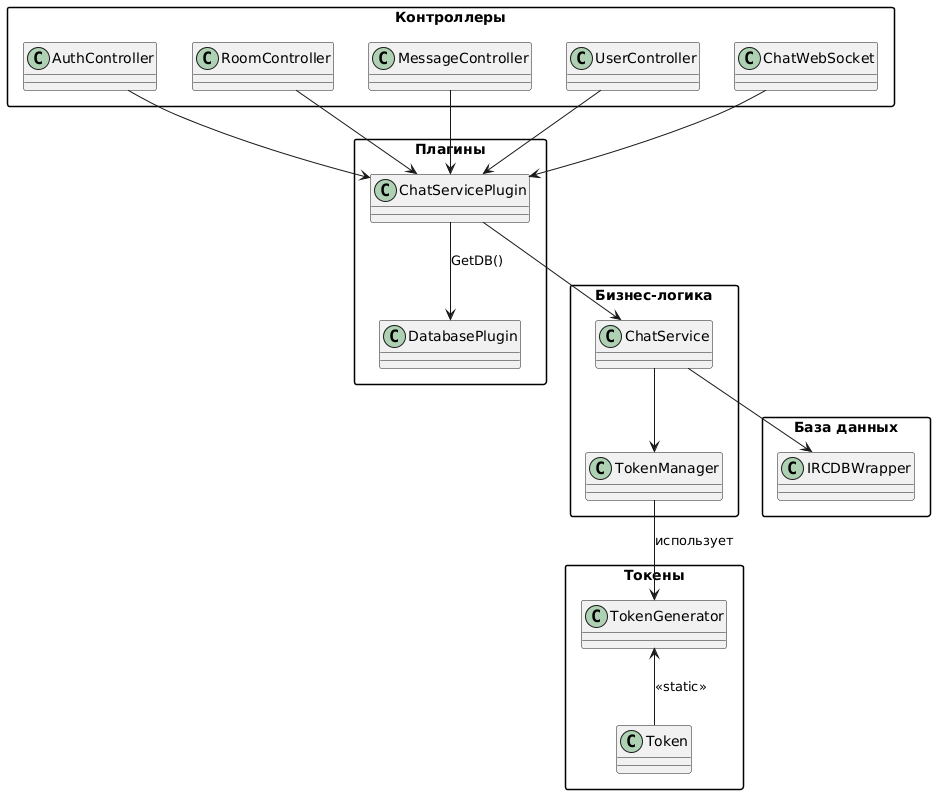

The diagram above was rendered by PlantUML. Its source (embedded in the PNG):
@startuml
skinparam packageStyle rectangle
skinparam classAttributeIconSize 0

' === Контроллеры ===
package "Контроллеры" {
    class AuthController
    class RoomController
    class MessageController
    class UserController
    class ChatWebSocket
}

' === Сервисный слой ===
package "Бизнес-логика" {
    class ChatService
    class TokenManager
}

' === БД ===
package "База данных" {
    class IRCDBWrapper
}

' === Утилиты ===
package "Токены" {
    class TokenGenerator
    class Token
}

' === Плагины ===
package "Плагины" {
    class ChatServicePlugin
    class DatabasePlugin
}


' === Связи ===

AuthController --> ChatServicePlugin
RoomController --> ChatServicePlugin
MessageController --> ChatServicePlugin
UserController --> ChatServicePlugin
ChatWebSocket --> ChatServicePlugin

ChatServicePlugin --> ChatService
ChatServicePlugin --> DatabasePlugin : GetDB()

ChatService --> IRCDBWrapper
ChatService --> TokenManager

TokenManager --> TokenGenerator : использует

TokenGenerator <-- Token : << static >>
@enduml